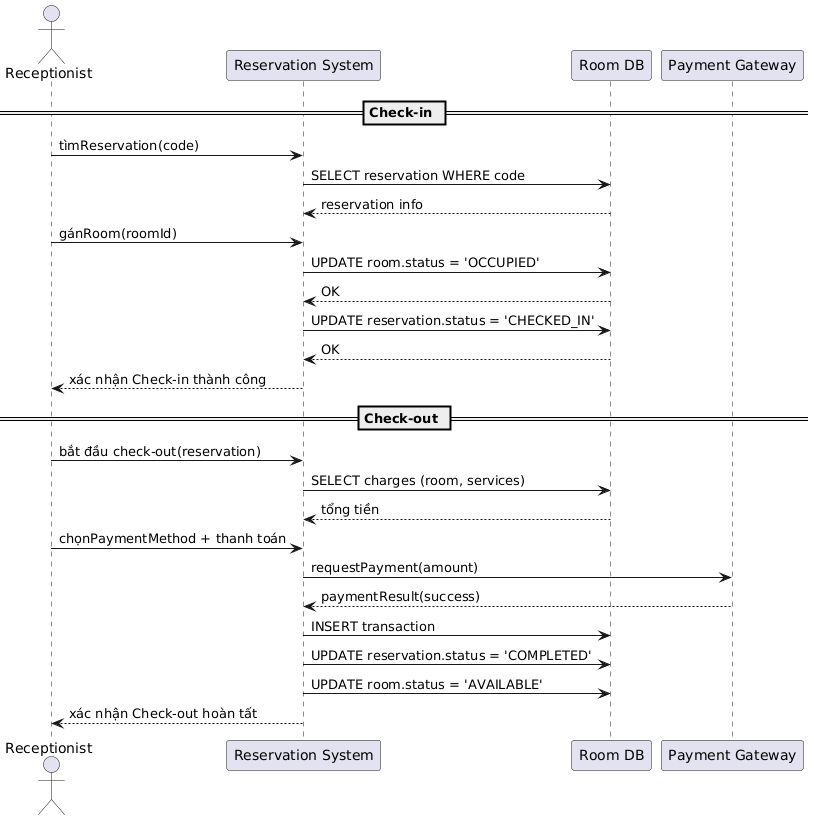

The diagram above was rendered by PlantUML. Its source (embedded in the PNG):
@startuml
actor Receptionist as R
participant "Reservation System" as S
participant "Room DB" as DB
participant "Payment Gateway" as PG

== Check-in ==
R -> S : tìmReservation(code)
S -> DB : SELECT reservation WHERE code
DB --> S : reservation info
R -> S : gánRoom(roomId)
S -> DB : UPDATE room.status = 'OCCUPIED'
DB --> S : OK
S -> DB : UPDATE reservation.status = 'CHECKED_IN'
DB --> S : OK
S --> R : xác nhận Check-in thành công

== Check-out ==
R -> S : bắt đầu check-out(reservation)
S -> DB : SELECT charges (room, services)
DB --> S : tổng tiền
R -> S : chọnPaymentMethod + thanh toán
S -> PG : requestPayment(amount)
PG --> S : paymentResult(success)
S -> DB : INSERT transaction
S -> DB : UPDATE reservation.status = 'COMPLETED'
S -> DB : UPDATE room.status = 'AVAILABLE'
S --> R : xác nhận Check-out hoàn tất
@enduml